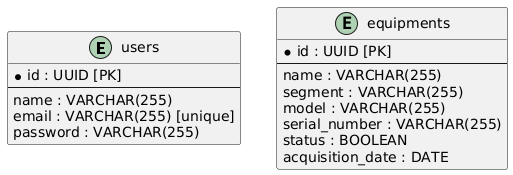

The diagram above was rendered by PlantUML. Its source (embedded in the PNG):
@startuml
entity "users" as U {
  * id : UUID [PK]
  --
  name : VARCHAR(255)
  email : VARCHAR(255) [unique]
  password : VARCHAR(255)
}

entity "equipments" as E {
  * id : UUID [PK]
  --
  name : VARCHAR(255)
  segment : VARCHAR(255)
  model : VARCHAR(255)
  serial_number : VARCHAR(255)
  status : BOOLEAN
  acquisition_date : DATE
}
@enduml